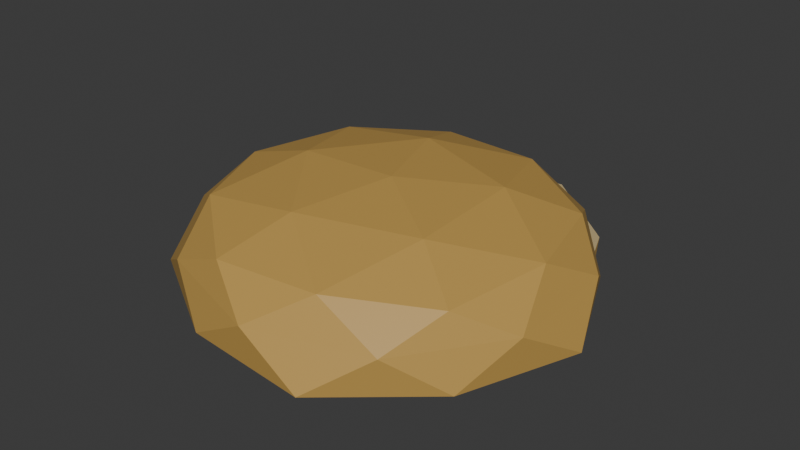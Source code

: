 # Source: CookedBuns.blend  (saved by Blender 4.4.32; exported with 4.5.12 LTS)
import bpy
from mathutils import Matrix  # noqa: F401  (used for matrix-valued properties, if any)

bpy.ops.wm.read_factory_settings(use_empty=True)
scene = bpy.context.scene
scene.name = 'Scene'

# ---- collections
col_collection = bpy.data.collections.new('Collection'); scene.collection.children.link(col_collection)

# ---- materials (node trees are filled in below, after node groups)
mat_cookedbun = bpy.data.materials.new('CookedBun')
mat_cookedbun.alpha_threshold = 0.0
mat_cookedbun.roughness = 0.5
mat_cookedbun.line_color = (0.0, 0.0, 0.0, 1.0)
mat_bunsmat = bpy.data.materials.new('BunsMat')

# ---- material node trees
mat_cookedbun.use_nodes = True; mat_cookedbun.node_tree.nodes.clear()
_N = mat_cookedbun.node_tree.nodes; _L = mat_cookedbun.node_tree.links
n0 = _N.new('ShaderNodeOutputMaterial'); n0.name = 'Material Output'; n0.location = (300, 300)
n1 = _N.new('ShaderNodeBsdfPrincipled'); n1.name = 'Principled BSDF'; n1.location = (10, 300)
n1.inputs[0].default_value = (0.5205, 0.3182, 0.08121, 1.0)
n1.inputs[3].default_value = 1.45
_L.new(n1.outputs[0], n0.inputs[0])
n0.is_active_output = True
mat_bunsmat.use_nodes = True; mat_bunsmat.node_tree.nodes.clear()
_N = mat_bunsmat.node_tree.nodes; _L = mat_bunsmat.node_tree.links
n0 = _N.new('ShaderNodeBsdfPrincipled'); n0.name = 'Principled BSDF'; n0.location = (10, 300)
n0.inputs[0].default_value = (0.5604, 0.4366, 0.2228, 1.0)
n1 = _N.new('ShaderNodeOutputMaterial'); n1.name = 'Material Output'; n1.location = (300, 300)
_L.new(n0.outputs[0], n1.inputs[0])
n1.is_active_output = True

# ---- world
world_world = bpy.data.worlds.new('World'); scene.world = world_world
world_world.use_nodes = True; world_world.node_tree.nodes.clear()
_N = world_world.node_tree.nodes; _L = world_world.node_tree.links
n0 = _N.new('ShaderNodeOutputWorld'); n0.name = 'World Output'; n0.location = (300, 300)
n1 = _N.new('ShaderNodeBackground'); n1.name = 'Background'; n1.location = (10, 300)
n1.inputs[0].default_value = (0.05088, 0.05088, 0.05088, 1.0)
_L.new(n1.outputs[0], n0.inputs[0])
n0.is_active_output = True
world_world.color = (0.05088, 0.05088, 0.05088)
world_world.sun_shadow_jitter_overblur = 0.0

# ---- meshes
me_icosphere = bpy.data.meshes.new('Icosphere')
me_icosphere.from_pydata([(0.2363, -0.3537, 0.714), (0.9402, 0.1924, 0.5358), (-0.06577, 0.4939, 0.5883), (-0.6642, -0.3706, 0.5941), (-0.02811, -1.206, 0.5453), (0.9634, -0.8585, 0.5093), (0.5208, 0.6807, 0.2258), (-0.6625, 0.2654, 0.2688), (-0.6348, -0.9888, 0.2371), (0.5658, -1.349, 0.1745), (1.28, -0.3168, 0.1676), (0.2139, -0.3416, 0.2148), (0.06137, 0.143, 0.6988), (0.6526, -0.03417, 0.668), (0.475, 0.4641, 0.5914), (1.08, -0.3308, 0.545), (0.6663, -0.6518, 0.6524), (-0.2904, -0.3651, 0.7022), (-0.468, 0.1332, 0.6256), (0.0835, -0.8564, 0.6735), (-0.4459, -0.8663, 0.6004), (0.5108, -1.153, 0.5505), (1.166, -0.01542, 0.3758), (1.179, -0.6331, 0.3602), (0.2005, 0.6531, 0.4353), (0.7918, 0.4759, 0.4045), (-0.7341, -0.05962, 0.4599), (-0.3823, 0.4485, 0.4565), (-0.3465, -1.169, 0.4156), (-0.7204, -0.6773, 0.4443), (0.8276, -1.141, 0.3636), (0.2448, -1.346, 0.3848), (1.021, 0.2739, 0.1935), (-0.1208, 0.6161, 0.253), (-0.8001, -0.3652, 0.2597), (-0.07809, -1.314, 0.2043), (1.047, -0.9189, 0.1634), (0.3943, 0.2593, 0.2213), (0.8405, -0.327, 0.187), (-0.3013, 0.01517, 0.2465), (-0.2849, -0.722, 0.2279), (0.4207, -0.9335, 0.1911)], [], [(0, 13, 12), (1, 13, 15), (0, 12, 17), (0, 17, 19), (0, 19, 16), (1, 15, 22), (2, 14, 24), (3, 18, 26), (4, 20, 28), (5, 21, 30), (1, 22, 25), (2, 24, 27), (3, 26, 29), (4, 28, 31), (5, 30, 23), (6, 32, 37), (7, 33, 39), (8, 34, 40), (9, 35, 41), (10, 36, 38), (38, 41, 11), (38, 36, 41), (36, 9, 41), (41, 40, 11), (41, 35, 40), (35, 8, 40), (40, 39, 11), (40, 34, 39), (34, 7, 39), (39, 37, 11), (39, 33, 37), (33, 6, 37), (37, 38, 11), (37, 32, 38), (32, 10, 38), (23, 36, 10), (23, 30, 36), (30, 9, 36), (31, 35, 9), (31, 28, 35), (28, 8, 35), (29, 34, 8), (29, 26, 34), (26, 7, 34), (27, 33, 7), (27, 24, 33), (24, 6, 33), (25, 32, 6), (25, 22, 32), (22, 10, 32), (30, 31, 9), (30, 21, 31), (21, 4, 31), (28, 29, 8), (28, 20, 29), (20, 3, 29), (26, 27, 7), (26, 18, 27), (18, 2, 27), (24, 25, 6), (24, 14, 25), (14, 1, 25), (22, 23, 10), (22, 15, 23), (15, 5, 23), (16, 21, 5), (16, 19, 21), (19, 4, 21), (19, 20, 4), (19, 17, 20), (17, 3, 20), (17, 18, 3), (17, 12, 18), (12, 2, 18), (15, 16, 5), (15, 13, 16), (13, 0, 16), (12, 14, 2), (12, 13, 14), (13, 1, 14)])
me_icosphere.polygons.foreach_set('material_index', [0, 0, 0, 0, 0, 0, 0, 0, 0, 0, 0, 0, 0, 0, 0, 1, 1, 1, 1, 1, 1, 1, 1, 1, 1, 1, 1, 1, 1, 1, 1, 1, 1, 1, 1, 0, 0, 0, 0, 0, 0, 0, 0, 0, 0, 0, 0, 0, 0, 0, 0, 0, 0, 0, 0, 0, 0, 0, 0, 0, 0, 0, 0, 0, 0, 0, 0, 0, 0, 0, 0, 0, 0, 0, 0, 0, 0, 0, 0, 0])
_uv = me_icosphere.uv_layers.new(name='UVMap')
_uv.uv.foreach_set('vector', [0.1818, 0.0, 0.2273, 0.07873, 0.1364, 0.07873, 0.2727, 0.1575, 0.3182, 0.07873, 0.3636, 0.1575, 0.9091, 0.0, 0.9545, 0.07873, 0.8636, 0.07873, 0.7273, 0.0, 0.7727, 0.07873, 0.6818, 0.07873, 0.5455, 0.0, 0.5909, 0.07873, 0.5, 0.07873, 0.2727, 0.1575, 0.3636, 0.1575, 0.3182, 0.2362, 0.09091, 0.1575, 0.1818, 0.1575, 0.1364, 0.2362, 0.8182, 0.1575, 0.9091, 0.1575, 0.8636, 0.2362, 0.6364, 0.1575, 0.7273, 0.1575, 0.6818, 0.2362, 0.4545, 0.1575, 0.5455, 0.1575, 0.5, 0.2362, 0.2727, 0.1575, 0.3182, 0.2362, 0.2273, 0.2362, 0.09091, 0.1575, 0.1364, 0.2362, 0.04546, 0.2362, 0.8182, 0.1575, 0.8636, 0.2362, 0.7727, 0.2362, 0.6364, 0.1575, 0.6818, 0.2362, 0.5909, 0.2362, 0.4545, 0.1575, 0.5, 0.2362, 0.4091, 0.2362, 0.1818, 0.3149, 0.2727, 0.3149, 0.2273, 0.3937, 0.0, 0.3149, 0.09091, 0.3149, 0.04546, 0.3937, 0.7273, 0.3149, 0.8182, 0.3149, 0.7727, 0.3937, 0.5455, 0.3149, 0.6364, 0.3149, 0.5909, 0.3937, 0.3636, 0.3149, 0.4545, 0.3149, 0.4091, 0.3937, 0.4091, 0.3937, 0.5, 0.3937, 0.4545, 0.4724, 0.4091, 0.3937, 0.4545, 0.3149, 0.5, 0.3937, 0.4545, 0.3149, 0.5455, 0.3149, 0.5, 0.3937, 0.5909, 0.3937, 0.6818, 0.3937, 0.6364, 0.4724, 0.5909, 0.3937, 0.6364, 0.3149, 0.6818, 0.3937, 0.6364, 0.3149, 0.7273, 0.3149, 0.6818, 0.3937, 0.7727, 0.3937, 0.8636, 0.3937, 0.8182, 0.4724, 0.7727, 0.3937, 0.8182, 0.3149, 0.8636, 0.3937, 0.8182, 0.3149, 0.9091, 0.3149, 0.8636, 0.3937, 0.04546, 0.3937, 0.1364, 0.3937, 0.09091, 0.4724, 0.04546, 0.3937, 0.09091, 0.3149, 0.1364, 0.3937, 0.09091, 0.3149, 0.1818, 0.3149, 0.1364, 0.3937, 0.2273, 0.3937, 0.3182, 0.3937, 0.2727, 0.4724, 0.2273, 0.3937, 0.2727, 0.3149, 0.3182, 0.3937, 0.2727, 0.3149, 0.3636, 0.3149, 0.3182, 0.3937, 0.4091, 0.2362, 0.4545, 0.3149, 0.3636, 0.3149, 0.4091, 0.2362, 0.5, 0.2362, 0.4545, 0.3149, 0.5, 0.2362, 0.5455, 0.3149, 0.4545, 0.3149, 0.5909, 0.2362, 0.6364, 0.3149, 0.5455, 0.3149, 0.5909, 0.2362, 0.6818, 0.2362, 0.6364, 0.3149, 0.6818, 0.2362, 0.7273, 0.3149, 0.6364, 0.3149, 0.7727, 0.2362, 0.8182, 0.3149, 0.7273, 0.3149, 0.7727, 0.2362, 0.8636, 0.2362, 0.8182, 0.3149, 0.8636, 0.2362, 0.9091, 0.3149, 0.8182, 0.3149, 0.04546, 0.2362, 0.09091, 0.3149, 0.0, 0.3149, 0.04546, 0.2362, 0.1364, 0.2362, 0.09091, 0.3149, 0.1364, 0.2362, 0.1818, 0.3149, 0.09091, 0.3149, 0.2273, 0.2362, 0.2727, 0.3149, 0.1818, 0.3149, 0.2273, 0.2362, 0.3182, 0.2362, 0.2727, 0.3149, 0.3182, 0.2362, 0.3636, 0.3149, 0.2727, 0.3149, 0.5, 0.2362, 0.5909, 0.2362, 0.5455, 0.3149, 0.5, 0.2362, 0.5455, 0.1575, 0.5909, 0.2362, 0.5455, 0.1575, 0.6364, 0.1575, 0.5909, 0.2362, 0.6818, 0.2362, 0.7727, 0.2362, 0.7273, 0.3149, 0.6818, 0.2362, 0.7273, 0.1575, 0.7727, 0.2362, 0.7273, 0.1575, 0.8182, 0.1575, 0.7727, 0.2362, 0.8636, 0.2362, 0.9545, 0.2362, 0.9091, 0.3149, 0.8636, 0.2362, 0.9091, 0.1575, 0.9545, 0.2362, 0.9091, 0.1575, 1.0, 0.1575, 0.9545, 0.2362, 0.1364, 0.2362, 0.2273, 0.2362, 0.1818, 0.3149, 0.1364, 0.2362, 0.1818, 0.1575, 0.2273, 0.2362, 0.1818, 0.1575, 0.2727, 0.1575, 0.2273, 0.2362, 0.3182, 0.2362, 0.4091, 0.2362, 0.3636, 0.3149, 0.3182, 0.2362, 0.3636, 0.1575, 0.4091, 0.2362, 0.3636, 0.1575, 0.4545, 0.1575, 0.4091, 0.2362, 0.5, 0.07873, 0.5455, 0.1575, 0.4545, 0.1575, 0.5, 0.07873, 0.5909, 0.07873, 0.5455, 0.1575, 0.5909, 0.07873, 0.6364, 0.1575, 0.5455, 0.1575, 0.6818, 0.07873, 0.7273, 0.1575, 0.6364, 0.1575, 0.6818, 0.07873, 0.7727, 0.07873, 0.7273, 0.1575, 0.7727, 0.07873, 0.8182, 0.1575, 0.7273, 0.1575, 0.8636, 0.07873, 0.9091, 0.1575, 0.8182, 0.1575, 0.8636, 0.07873, 0.9545, 0.07873, 0.9091, 0.1575, 0.9545, 0.07873, 1.0, 0.1575, 0.9091, 0.1575, 0.3636, 0.1575, 0.4091, 0.07873, 0.4545, 0.1575, 0.3636, 0.1575, 0.3182, 0.07873, 0.4091, 0.07873, 0.3182, 0.07873, 0.3636, 0.0, 0.4091, 0.07873, 0.1364, 0.07873, 0.1818, 0.1575, 0.09091, 0.1575, 0.1364, 0.07873, 0.2273, 0.07873, 0.1818, 0.1575, 0.2273, 0.07873, 0.2727, 0.1575, 0.1818, 0.1575])
me_icosphere.materials.append(mat_cookedbun)
me_icosphere.materials.append(mat_bunsmat)
me_icosphere.update()
me_icosphere_001 = bpy.data.meshes.new('Icosphere.001')
me_icosphere_001.from_pydata([(-1.223e-07, 1.491e-07, -0.00795), (0.7837, -0.5694, 0.03665), (-0.2994, -0.9213, 0.03665), (-0.9688, 9.683e-08, 0.03665), (-0.2994, 0.9213, 0.03665), (0.7837, 0.5694, 0.03665), (0.3299, -1.015, 0.2084), (-0.8636, -0.6274, 0.2084), (-0.8636, 0.6274, 0.2084), (0.3299, 1.015, 0.2084), (1.067, -3.196e-09, 0.2084), (2.841e-07, -3.196e-09, 0.2084), (-0.176, -0.5415, 0.0044), (0.4607, -0.3347, 0.0044), (0.2847, -0.8762, 0.02677), (0.9213, 1.06e-07, 0.02677), (0.4607, 0.3347, 0.0044), (-0.5694, 1.376e-07, 0.004401), (-0.7454, -0.5416, 0.02677), (-0.176, 0.5415, 0.0044), (-0.7454, 0.5416, 0.02677), (0.2847, 0.8762, 0.02677), (0.9511, -0.309, 0.1201), (0.9511, 0.309, 0.1201), (1.141e-13, -1.0, 0.1201), (0.5878, -0.809, 0.1201), (-0.9511, -0.309, 0.1201), (-0.5878, -0.809, 0.1201), (-0.5878, 0.809, 0.1201), (-0.9511, 0.309, 0.1201), (0.5878, 0.809, 0.1201), (1.141e-13, 1.0, 0.1201), (0.8213, -0.5967, 0.2084), (-0.3137, -0.9655, 0.2084), (-1.015, -3.196e-09, 0.2084), (-0.3137, 0.9655, 0.2084), (0.8213, 0.5967, 0.2084), (0.1939, -0.5967, 0.2084), (0.6274, -3.196e-09, 0.2084), (-0.5076, -0.3688, 0.2084), (-0.5076, 0.3688, 0.2084), (0.1939, 0.5967, 0.2084)], [], [(0, 13, 12), (1, 13, 15), (0, 12, 17), (0, 17, 19), (0, 19, 16), (1, 15, 22), (2, 14, 24), (3, 18, 26), (4, 20, 28), (5, 21, 30), (1, 22, 25), (2, 24, 27), (3, 26, 29), (4, 28, 31), (5, 30, 23), (6, 32, 37), (7, 33, 39), (8, 34, 40), (9, 35, 41), (10, 36, 38), (38, 41, 11), (38, 36, 41), (36, 9, 41), (41, 40, 11), (41, 35, 40), (35, 8, 40), (40, 39, 11), (40, 34, 39), (34, 7, 39), (39, 37, 11), (39, 33, 37), (33, 6, 37), (37, 38, 11), (37, 32, 38), (32, 10, 38), (23, 36, 10), (23, 30, 36), (30, 9, 36), (31, 35, 9), (31, 28, 35), (28, 8, 35), (29, 34, 8), (29, 26, 34), (26, 7, 34), (27, 33, 7), (27, 24, 33), (24, 6, 33), (25, 32, 6), (25, 22, 32), (22, 10, 32), (30, 31, 9), (30, 21, 31), (21, 4, 31), (28, 29, 8), (28, 20, 29), (20, 3, 29), (26, 27, 7), (26, 18, 27), (18, 2, 27), (24, 25, 6), (24, 14, 25), (14, 1, 25), (22, 23, 10), (22, 15, 23), (15, 5, 23), (16, 21, 5), (16, 19, 21), (19, 4, 21), (19, 20, 4), (19, 17, 20), (17, 3, 20), (17, 18, 3), (17, 12, 18), (12, 2, 18), (15, 16, 5), (15, 13, 16), (13, 0, 16), (12, 14, 2), (12, 13, 14), (13, 1, 14)])
me_icosphere_001.polygons.foreach_set('material_index', [1, 1, 1, 1, 1, 1, 1, 1, 1, 1, 1, 1, 1, 1, 1, 0, 0, 0, 0, 0, 0, 0, 0, 0, 0, 0, 0, 0, 0, 0, 0, 0, 0, 0, 0, 1, 1, 1, 1, 1, 1, 1, 1, 1, 1, 1, 1, 1, 1, 1, 1, 1, 1, 1, 1, 1, 1, 1, 1, 1, 1, 1, 1, 1, 1, 1, 1, 1, 1, 1, 1, 1, 1, 1, 1, 1, 1, 1, 1, 1])
_uv = me_icosphere_001.uv_layers.new(name='UVMap')
_uv.uv.foreach_set('vector', [0.1818, 0.0, 0.2273, 0.07873, 0.1364, 0.07873, 0.2727, 0.1575, 0.3182, 0.07873, 0.3636, 0.1575, 0.9091, 0.0, 0.9545, 0.07873, 0.8636, 0.07873, 0.7273, 0.0, 0.7727, 0.07873, 0.6818, 0.07873, 0.5455, 0.0, 0.5909, 0.07873, 0.5, 0.07873, 0.2727, 0.1575, 0.3636, 0.1575, 0.3182, 0.2362, 0.09091, 0.1575, 0.1818, 0.1575, 0.1364, 0.2362, 0.8182, 0.1575, 0.9091, 0.1575, 0.8636, 0.2362, 0.6364, 0.1575, 0.7273, 0.1575, 0.6818, 0.2362, 0.4545, 0.1575, 0.5455, 0.1575, 0.5, 0.2362, 0.2727, 0.1575, 0.3182, 0.2362, 0.2273, 0.2362, 0.09091, 0.1575, 0.1364, 0.2362, 0.04546, 0.2362, 0.8182, 0.1575, 0.8636, 0.2362, 0.7727, 0.2362, 0.6364, 0.1575, 0.6818, 0.2362, 0.5909, 0.2362, 0.4545, 0.1575, 0.5, 0.2362, 0.4091, 0.2362, 0.1818, 0.3149, 0.2727, 0.3149, 0.2273, 0.3937, 0.0, 0.3149, 0.09091, 0.3149, 0.04546, 0.3937, 0.7273, 0.3149, 0.8182, 0.3149, 0.7727, 0.3937, 0.5455, 0.3149, 0.6364, 0.3149, 0.5909, 0.3937, 0.3636, 0.3149, 0.4545, 0.3149, 0.4091, 0.3937, 0.4091, 0.3937, 0.5, 0.3937, 0.4545, 0.4724, 0.4091, 0.3937, 0.4545, 0.3149, 0.5, 0.3937, 0.4545, 0.3149, 0.5455, 0.3149, 0.5, 0.3937, 0.5909, 0.3937, 0.6818, 0.3937, 0.6364, 0.4724, 0.5909, 0.3937, 0.6364, 0.3149, 0.6818, 0.3937, 0.6364, 0.3149, 0.7273, 0.3149, 0.6818, 0.3937, 0.7727, 0.3937, 0.8636, 0.3937, 0.8182, 0.4724, 0.7727, 0.3937, 0.8182, 0.3149, 0.8636, 0.3937, 0.8182, 0.3149, 0.9091, 0.3149, 0.8636, 0.3937, 0.04546, 0.3937, 0.1364, 0.3937, 0.09091, 0.4724, 0.04546, 0.3937, 0.09091, 0.3149, 0.1364, 0.3937, 0.09091, 0.3149, 0.1818, 0.3149, 0.1364, 0.3937, 0.2273, 0.3937, 0.3182, 0.3937, 0.2727, 0.4724, 0.2273, 0.3937, 0.2727, 0.3149, 0.3182, 0.3937, 0.2727, 0.3149, 0.3636, 0.3149, 0.3182, 0.3937, 0.4091, 0.2362, 0.4545, 0.3149, 0.3636, 0.3149, 0.4091, 0.2362, 0.5, 0.2362, 0.4545, 0.3149, 0.5, 0.2362, 0.5455, 0.3149, 0.4545, 0.3149, 0.5909, 0.2362, 0.6364, 0.3149, 0.5455, 0.3149, 0.5909, 0.2362, 0.6818, 0.2362, 0.6364, 0.3149, 0.6818, 0.2362, 0.7273, 0.3149, 0.6364, 0.3149, 0.7727, 0.2362, 0.8182, 0.3149, 0.7273, 0.3149, 0.7727, 0.2362, 0.8636, 0.2362, 0.8182, 0.3149, 0.8636, 0.2362, 0.9091, 0.3149, 0.8182, 0.3149, 0.04546, 0.2362, 0.09091, 0.3149, 0.0, 0.3149, 0.04546, 0.2362, 0.1364, 0.2362, 0.09091, 0.3149, 0.1364, 0.2362, 0.1818, 0.3149, 0.09091, 0.3149, 0.2273, 0.2362, 0.2727, 0.3149, 0.1818, 0.3149, 0.2273, 0.2362, 0.3182, 0.2362, 0.2727, 0.3149, 0.3182, 0.2362, 0.3636, 0.3149, 0.2727, 0.3149, 0.5, 0.2362, 0.5909, 0.2362, 0.5455, 0.3149, 0.5, 0.2362, 0.5455, 0.1575, 0.5909, 0.2362, 0.5455, 0.1575, 0.6364, 0.1575, 0.5909, 0.2362, 0.6818, 0.2362, 0.7727, 0.2362, 0.7273, 0.3149, 0.6818, 0.2362, 0.7273, 0.1575, 0.7727, 0.2362, 0.7273, 0.1575, 0.8182, 0.1575, 0.7727, 0.2362, 0.8636, 0.2362, 0.9545, 0.2362, 0.9091, 0.3149, 0.8636, 0.2362, 0.9091, 0.1575, 0.9545, 0.2362, 0.9091, 0.1575, 1.0, 0.1575, 0.9545, 0.2362, 0.1364, 0.2362, 0.2273, 0.2362, 0.1818, 0.3149, 0.1364, 0.2362, 0.1818, 0.1575, 0.2273, 0.2362, 0.1818, 0.1575, 0.2727, 0.1575, 0.2273, 0.2362, 0.3182, 0.2362, 0.4091, 0.2362, 0.3636, 0.3149, 0.3182, 0.2362, 0.3636, 0.1575, 0.4091, 0.2362, 0.3636, 0.1575, 0.4545, 0.1575, 0.4091, 0.2362, 0.5, 0.07873, 0.5455, 0.1575, 0.4545, 0.1575, 0.5, 0.07873, 0.5909, 0.07873, 0.5455, 0.1575, 0.5909, 0.07873, 0.6364, 0.1575, 0.5455, 0.1575, 0.6818, 0.07873, 0.7273, 0.1575, 0.6364, 0.1575, 0.6818, 0.07873, 0.7727, 0.07873, 0.7273, 0.1575, 0.7727, 0.07873, 0.8182, 0.1575, 0.7273, 0.1575, 0.8636, 0.07873, 0.9091, 0.1575, 0.8182, 0.1575, 0.8636, 0.07873, 0.9545, 0.07873, 0.9091, 0.1575, 0.9545, 0.07873, 1.0, 0.1575, 0.9091, 0.1575, 0.3636, 0.1575, 0.4091, 0.07873, 0.4545, 0.1575, 0.3636, 0.1575, 0.3182, 0.07873, 0.4091, 0.07873, 0.3182, 0.07873, 0.3636, 0.0, 0.4091, 0.07873, 0.1364, 0.07873, 0.1818, 0.1575, 0.09091, 0.1575, 0.1364, 0.07873, 0.2273, 0.07873, 0.1818, 0.1575, 0.2273, 0.07873, 0.2727, 0.1575, 0.1818, 0.1575])
me_icosphere_001.materials.append(mat_bunsmat)
me_icosphere_001.materials.append(mat_cookedbun)
me_icosphere_001.update()

# ---- objects
ob_upbun = bpy.data.objects.new('UpBun', me_icosphere)
ob_downbun = bpy.data.objects.new('DownBun', me_icosphere_001)

# ---- transforms, parenting, visibility, modifiers, constraints
ob_upbun.location = (0.0, 0.0, 0.0)
ob_downbun.location = (0.0, 0.0, 0.0)

# ---- collection membership
col_collection.objects.link(ob_upbun)
col_collection.objects.link(ob_downbun)

# ---- scene / render settings (as saved in the file)
scene.frame_start = 1; scene.frame_end = 250; scene.frame_set(1)
scene.render.engine = 'BLENDER_EEVEE_NEXT'
bpy.context.view_layer.update()

# ---- added for rendering (the .blend has no active camera and no usable light): camera, sun
cam_auto = bpy.data.cameras.new('AutoCamera')
cam_auto.lens = 50.0
cam_auto.sensor_width = 36.0
cam_auto.clip_end = 1000.0
ob_auto_camera = bpy.data.objects.new('AutoCamera', cam_auto)
scene.collection.objects.link(ob_auto_camera)
ob_auto_camera.location = (3.25312, -3.91156, 2.84962)
ob_auto_camera.rotation_euler = (1.09748, -7.21219e-08, 0.694738)
scene.camera = ob_auto_camera
light_auto_sun = bpy.data.lights.new('AutoSun', 'SUN')
light_auto_sun.energy = 3.0
light_auto_sun.angle = 0.0523599
ob_auto_sun = bpy.data.objects.new('AutoSun', light_auto_sun)
scene.collection.objects.link(ob_auto_sun)
ob_auto_sun.rotation_euler = (0.872665, 0.174533, 0.523599)
bpy.context.view_layer.update()
